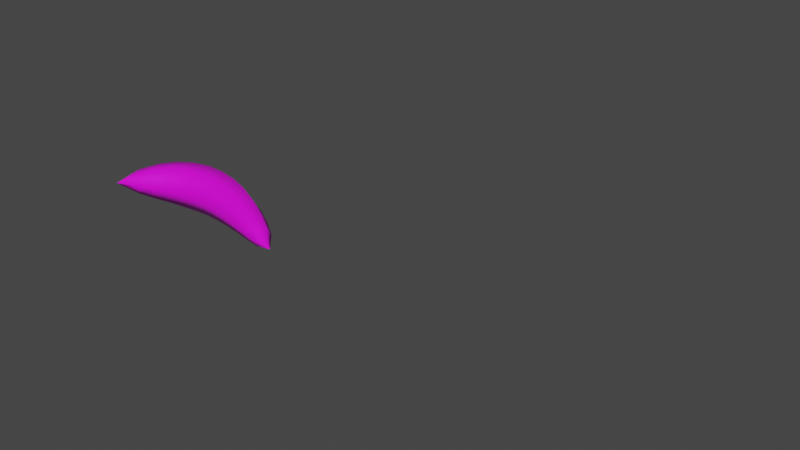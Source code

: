 # Source: Banana.blend  (saved by Blender 3.1.7; exported with 4.5.12 LTS)
import bpy
from mathutils import Matrix  # noqa: F401  (used for matrix-valued properties, if any)

bpy.ops.wm.read_factory_settings(use_empty=True)
scene = bpy.context.scene
scene.name = 'Scene'

# ---- images (referenced by path relative to the original .blend; pixels are not part of the script)
import os
ASSET_DIR = os.environ.get("B2B_ASSET_DIR", "")  # directory of the original .blend (textures are referenced by path, not embedded)
HERE = os.path.dirname(os.path.abspath(__file__))  # packed textures are extracted next to this script under _unpacked/

def load_image(name, relpath, width, height, colorspace="sRGB"):
    """Load a texture the original file referenced (path relative to the .blend, or extracted next to this script)."""
    p = next((c for c in (os.path.join(HERE, relpath), os.path.join(ASSET_DIR, relpath)) if relpath and os.path.exists(c)), "")
    if p:
        img = bpy.data.images.load(p, check_existing=True)
        img.name = name
    else:  # same state as the original file: an image datablock whose file is absent (Cycles renders it pink)
        img = bpy.data.images.new(name, width, height)
        img.source = "FILE"
        img.filepath = "//" + (relpath or name)
    img.colorspace_settings.name = colorspace
    return img
img_bananacolor = load_image('BananaColor', '', 1024, 1024, 'sRGB')

# ---- materials (node trees are filled in below, after node groups)
mat_material_001 = bpy.data.materials.new('Material.001')
mat_material_001.use_transparent_shadow = False

# ---- material node trees
mat_material_001.use_nodes = True; mat_material_001.node_tree.nodes.clear()
_N = mat_material_001.node_tree.nodes; _L = mat_material_001.node_tree.links
n0 = _N.new('ShaderNodeBsdfPrincipled'); n0.name = 'Principled BSDF'; n0.location = (10, 300)
n0.distribution = 'GGX'
n0.subsurface_method = 'RANDOM_WALK_SKIN'
n0.inputs[3].default_value = 1.45
n0.inputs[27].default_value = (0.0, 0.0, 0.0, 1.0)
n0.inputs[28].default_value = 1.0
n1 = _N.new('ShaderNodeOutputMaterial'); n1.name = 'Material Output'; n1.location = (300, 300)
n2 = _N.new('ShaderNodeTexImage'); n2.name = 'Image Texture'; n2.location = (-280, 270)
n2.image = img_bananacolor
_L.new(n0.outputs[0], n1.inputs[0])
_L.new(n2.outputs[0], n0.inputs[0])
n1.is_active_output = True

# ---- world
world_world = bpy.data.worlds.new('World'); scene.world = world_world
world_world.use_nodes = True; world_world.node_tree.nodes.clear()
_N = world_world.node_tree.nodes; _L = world_world.node_tree.links
n0 = _N.new('ShaderNodeOutputWorld'); n0.name = 'World Output'; n0.location = (300, 300)
n1 = _N.new('ShaderNodeBackground'); n1.name = 'Background'; n1.location = (10, 300)
n1.inputs[0].default_value = (0.05088, 0.05088, 0.05088, 1.0)
_L.new(n1.outputs[0], n0.inputs[0])
n0.is_active_output = True
world_world.color = (0.05088, 0.05088, 0.05088)
world_world.use_sun_shadow = False
world_world.sun_shadow_jitter_overblur = 0.0

# ---- meshes
me_beziercurve = bpy.data.meshes.new('BezierCurve')
me_beziercurve.from_pydata([(-1.0, 0.0, 0.0), (-1.0, 0.0, 0.0), (-1.0, 0.0, 0.0), (-1.0, 0.0, 0.0), (-1.0, 0.0, 0.0), (-1.0, 0.0, 0.0), (-0.9113, 0.1894, 0.09601), (-0.8326, 0.1113, 0.09601), (-0.7932, 0.07229, -2.539e-05), (-0.8326, 0.1113, -0.09606), (-0.9114, 0.1893, -0.09606), (-0.9508, 0.2284, -2.97e-05), (-0.7868, 0.3321, 0.1415), (-0.6909, 0.1998, 0.1415), (-0.6429, 0.1335, -8.629e-05), (-0.691, 0.1997, -0.1417), (-0.7869, 0.332, -0.1417), (-0.8349, 0.3983, -0.000114), (-0.6415, 0.436, 0.1665), (-0.5587, 0.2621, 0.1666), (-0.5174, 0.1751, -0.0001648), (-0.5589, 0.262, -0.1669), (-0.6417, 0.4358, -0.167), (-0.683, 0.5228, -0.0002409), (-0.4814, 0.5026, 0.18), (-0.4289, 0.3011, 0.1801), (-0.4027, 0.2002, -0.0002504), (-0.4291, 0.3009, -0.1807), (-0.4817, 0.5024, -0.1807), (-0.5079, 0.6033, -0.0003907), (-0.3116, 0.5325, 0.1836), (-0.2952, 0.3205, 0.1837), (-0.2872, 0.2144, -0.0003386), (-0.2955, 0.3203, -0.1845), (-0.3118, 0.5323, -0.1846), (-0.3199, 0.6384, -0.0005379), (-0.1362, 0.5296, 0.1805), (-0.1523, 0.3211, 0.1807), (-0.1605, 0.2167, -0.0004227), (-0.1525, 0.3209, -0.1816), (-0.1364, 0.5295, -0.1817), (-0.1282, 0.6338, -0.0006591), (0.043, 0.4986, 0.1726), (0.002859, 0.3026, 0.1727), (-0.01728, 0.2045, -0.0004901), (0.002717, 0.3024, -0.1738), (0.04286, 0.4984, -0.174), (0.06301, 0.5965, -0.0007369), (0.2259, 0.443, 0.1599), (0.1715, 0.2658, 0.16), (0.1442, 0.1771, -0.0005242), (0.1714, 0.2656, -0.1611), (0.2259, 0.4428, -0.1613), (0.2531, 0.5315, -0.0007579), (0.4131, 0.3649, 0.1402), (0.3543, 0.2132, 0.1403), (0.3249, 0.1372, -0.000508), (0.3543, 0.213, -0.1415), (0.4131, 0.3647, -0.1416), (0.4425, 0.4407, -0.0007091), (0.6055, 0.2672, 0.1142), (0.5514, 0.1462, 0.1143), (0.5244, 0.08568, -0.0004225), (0.5515, 0.1461, -0.1152), (0.6056, 0.267, -0.1153), (0.6326, 0.3276, -0.0005792), (0.8037, 0.1505, 0.07852), (0.7637, 0.06876, 0.07857), (0.7437, 0.0278, -0.0002519), (0.7638, 0.06861, -0.07912), (0.8038, 0.1504, -0.07917), (0.8238, 0.1913, -0.0003541), (1.0, 0.0, 0.0), (1.0, 0.0, 0.0), (1.0, 0.0, 0.0), (1.0, 0.0, 0.0), (1.0, 0.0, 0.0), (1.0, 0.0, 0.0)], [], [(0, 6, 11, 5), (1, 7, 6, 0), (2, 8, 7, 1), (3, 9, 8, 2), (4, 10, 9, 3), (5, 11, 10, 4), (6, 12, 17, 11), (7, 13, 12, 6), (8, 14, 13, 7), (9, 15, 14, 8), (10, 16, 15, 9), (11, 17, 16, 10), (12, 18, 23, 17), (13, 19, 18, 12), (14, 20, 19, 13), (15, 21, 20, 14), (16, 22, 21, 15), (17, 23, 22, 16), (18, 24, 29, 23), (19, 25, 24, 18), (20, 26, 25, 19), (21, 27, 26, 20), (22, 28, 27, 21), (23, 29, 28, 22), (24, 30, 35, 29), (25, 31, 30, 24), (26, 32, 31, 25), (27, 33, 32, 26), (28, 34, 33, 27), (29, 35, 34, 28), (30, 36, 41, 35), (31, 37, 36, 30), (32, 38, 37, 31), (33, 39, 38, 32), (34, 40, 39, 33), (35, 41, 40, 34), (36, 42, 47, 41), (37, 43, 42, 36), (38, 44, 43, 37), (39, 45, 44, 38), (40, 46, 45, 39), (41, 47, 46, 40), (42, 48, 53, 47), (43, 49, 48, 42), (44, 50, 49, 43), (45, 51, 50, 44), (46, 52, 51, 45), (47, 53, 52, 46), (48, 54, 59, 53), (49, 55, 54, 48), (50, 56, 55, 49), (51, 57, 56, 50), (52, 58, 57, 51), (53, 59, 58, 52), (54, 60, 65, 59), (55, 61, 60, 54), (56, 62, 61, 55), (57, 63, 62, 56), (58, 64, 63, 57), (59, 65, 64, 58), (60, 66, 71, 65), (61, 67, 66, 60), (62, 68, 67, 61), (63, 69, 68, 62), (64, 70, 69, 63), (65, 71, 70, 64), (66, 72, 77, 71), (67, 73, 72, 66), (68, 74, 73, 67), (69, 75, 74, 68), (70, 76, 75, 69), (71, 77, 76, 70)])
me_beziercurve.polygons.foreach_set('use_smooth', [True] * 72)
_uv = me_beziercurve.uv_layers.new(name='UVMap')
_uv.uv.foreach_set('vector', [0.0, 1.0, 0.08333, 1.0, 0.08333, 0.8333, 0.0, 0.8333, 0.0, 0.1667, 0.08333, 0.1667, 0.08333, 0.0, 0.0, 0.0, 0.0, 0.3333, 0.08333, 0.3333, 0.08333, 0.1667, 0.0, 0.1667, 0.0, 0.5, 0.08333, 0.5, 0.08333, 0.3333, 0.0, 0.3333, 0.0, 0.6667, 0.08333, 0.6667, 0.08333, 0.5, 0.0, 0.5, 0.0, 0.8333, 0.08333, 0.8333, 0.08333, 0.6667, 0.0, 0.6667, 0.08333, 1.0, 0.1667, 1.0, 0.1667, 0.8333, 0.08333, 0.8333, 0.08333, 0.1667, 0.1667, 0.1667, 0.1667, 0.0, 0.08333, 0.0, 0.08333, 0.3333, 0.1667, 0.3333, 0.1667, 0.1667, 0.08333, 0.1667, 0.08333, 0.5, 0.1667, 0.5, 0.1667, 0.3333, 0.08333, 0.3333, 0.08333, 0.6667, 0.1667, 0.6667, 0.1667, 0.5, 0.08333, 0.5, 0.08333, 0.8333, 0.1667, 0.8333, 0.1667, 0.6667, 0.08333, 0.6667, 0.1667, 1.0, 0.25, 1.0, 0.25, 0.8333, 0.1667, 0.8333, 0.1667, 0.1667, 0.25, 0.1667, 0.25, 0.0, 0.1667, 0.0, 0.1667, 0.3333, 0.25, 0.3333, 0.25, 0.1667, 0.1667, 0.1667, 0.1667, 0.5, 0.25, 0.5, 0.25, 0.3333, 0.1667, 0.3333, 0.1667, 0.6667, 0.25, 0.6667, 0.25, 0.5, 0.1667, 0.5, 0.1667, 0.8333, 0.25, 0.8333, 0.25, 0.6667, 0.1667, 0.6667, 0.25, 1.0, 0.3333, 1.0, 0.3333, 0.8333, 0.25, 0.8333, 0.25, 0.1667, 0.3333, 0.1667, 0.3333, 0.0, 0.25, 0.0, 0.25, 0.3333, 0.3333, 0.3333, 0.3333, 0.1667, 0.25, 0.1667, 0.25, 0.5, 0.3333, 0.5, 0.3333, 0.3333, 0.25, 0.3333, 0.25, 0.6667, 0.3333, 0.6667, 0.3333, 0.5, 0.25, 0.5, 0.25, 0.8333, 0.3333, 0.8333, 0.3333, 0.6667, 0.25, 0.6667, 0.3333, 1.0, 0.4167, 1.0, 0.4167, 0.8333, 0.3333, 0.8333, 0.3333, 0.1667, 0.4167, 0.1667, 0.4167, 0.0, 0.3333, 0.0, 0.3333, 0.3333, 0.4167, 0.3333, 0.4167, 0.1667, 0.3333, 0.1667, 0.3333, 0.5, 0.4167, 0.5, 0.4167, 0.3333, 0.3333, 0.3333, 0.3333, 0.6667, 0.4167, 0.6667, 0.4167, 0.5, 0.3333, 0.5, 0.3333, 0.8333, 0.4167, 0.8333, 0.4167, 0.6667, 0.3333, 0.6667, 0.4167, 1.0, 0.5, 1.0, 0.5, 0.8333, 0.4167, 0.8333, 0.4167, 0.1667, 0.5, 0.1667, 0.5, 0.0, 0.4167, 0.0, 0.4167, 0.3333, 0.5, 0.3333, 0.5, 0.1667, 0.4167, 0.1667, 0.4167, 0.5, 0.5, 0.5, 0.5, 0.3333, 0.4167, 0.3333, 0.4167, 0.6667, 0.5, 0.6667, 0.5, 0.5, 0.4167, 0.5, 0.4167, 0.8333, 0.5, 0.8333, 0.5, 0.6667, 0.4167, 0.6667, 0.5, 1.0, 0.5833, 1.0, 0.5833, 0.8333, 0.5, 0.8333, 0.5, 0.1667, 0.5833, 0.1667, 0.5833, 0.0, 0.5, 0.0, 0.5, 0.3333, 0.5833, 0.3333, 0.5833, 0.1667, 0.5, 0.1667, 0.5, 0.5, 0.5833, 0.5, 0.5833, 0.3333, 0.5, 0.3333, 0.5, 0.6667, 0.5833, 0.6667, 0.5833, 0.5, 0.5, 0.5, 0.5, 0.8333, 0.5833, 0.8333, 0.5833, 0.6667, 0.5, 0.6667, 0.5833, 1.0, 0.6667, 1.0, 0.6667, 0.8333, 0.5833, 0.8333, 0.5833, 0.1667, 0.6667, 0.1667, 0.6667, 0.0, 0.5833, 0.0, 0.5833, 0.3333, 0.6667, 0.3333, 0.6667, 0.1667, 0.5833, 0.1667, 0.5833, 0.5, 0.6667, 0.5, 0.6667, 0.3333, 0.5833, 0.3333, 0.5833, 0.6667, 0.6667, 0.6667, 0.6667, 0.5, 0.5833, 0.5, 0.5833, 0.8333, 0.6667, 0.8333, 0.6667, 0.6667, 0.5833, 0.6667, 0.6667, 1.0, 0.75, 1.0, 0.75, 0.8333, 0.6667, 0.8333, 0.6667, 0.1667, 0.75, 0.1667, 0.75, 0.0, 0.6667, 0.0, 0.6667, 0.3333, 0.75, 0.3333, 0.75, 0.1667, 0.6667, 0.1667, 0.6667, 0.5, 0.75, 0.5, 0.75, 0.3333, 0.6667, 0.3333, 0.6667, 0.6667, 0.75, 0.6667, 0.75, 0.5, 0.6667, 0.5, 0.6667, 0.8333, 0.75, 0.8333, 0.75, 0.6667, 0.6667, 0.6667, 0.75, 1.0, 0.8333, 1.0, 0.8333, 0.8333, 0.75, 0.8333, 0.75, 0.1667, 0.8333, 0.1667, 0.8333, 0.0, 0.75, 0.0, 0.75, 0.3333, 0.8333, 0.3333, 0.8333, 0.1667, 0.75, 0.1667, 0.75, 0.5, 0.8333, 0.5, 0.8333, 0.3333, 0.75, 0.3333, 0.75, 0.6667, 0.8333, 0.6667, 0.8333, 0.5, 0.75, 0.5, 0.75, 0.8333, 0.8333, 0.8333, 0.8333, 0.6667, 0.75, 0.6667, 0.8333, 1.0, 0.9167, 1.0, 0.9167, 0.8333, 0.8333, 0.8333, 0.8333, 0.1667, 0.9167, 0.1667, 0.9167, 0.0, 0.8333, 0.0, 0.8333, 0.3333, 0.9167, 0.3333, 0.9167, 0.1667, 0.8333, 0.1667, 0.8333, 0.5, 0.9167, 0.5, 0.9167, 0.3333, 0.8333, 0.3333, 0.8333, 0.6667, 0.9167, 0.6667, 0.9167, 0.5, 0.8333, 0.5, 0.8333, 0.8333, 0.9167, 0.8333, 0.9167, 0.6667, 0.8333, 0.6667, 0.9167, 1.0, 1.0, 1.0, 1.0, 0.8333, 0.9167, 0.8333, 0.9167, 0.1667, 1.0, 0.1667, 1.0, 0.0, 0.9167, 0.0, 0.9167, 0.3333, 1.0, 0.3333, 1.0, 0.1667, 0.9167, 0.1667, 0.9167, 0.5, 1.0, 0.5, 1.0, 0.3333, 0.9167, 0.3333, 0.9167, 0.6667, 1.0, 0.6667, 1.0, 0.5, 0.9167, 0.5, 0.9167, 0.8333, 1.0, 0.8333, 1.0, 0.6667, 0.9167, 0.6667])
me_beziercurve.materials.append(mat_material_001)
me_beziercurve.use_remesh_fix_poles = True
me_beziercurve.use_remesh_preserve_attributes = False
me_beziercurve.update()

# ---- curves / text
cu_beziercurve_002 = bpy.data.curves.new('BezierCurve.002', 'CURVE')
cu_beziercurve_002.dimensions = '3D'
_sp = cu_beziercurve_002.splines.new('BEZIER'); _sp.bezier_points.add(1)
_sp.bezier_points.foreach_set('co', [-1.0, 0.0, 0.0, 1.0, 0.0, 0.0])
_sp.bezier_points.foreach_set('handle_left', [-1.278, -0.65, 0.0, 0.9695, 0.2951, -0.001442])
_sp.bezier_points.foreach_set('handle_right', [-0.6994, 0.7022, 0.0, 1.083, -0.8012, 0.003916])
for _p, _l, _r in zip(_sp.bezier_points, ['ALIGNED', 'ALIGNED'], ['ALIGNED', 'ALIGNED']): _p.handle_left_type = _l; _p.handle_right_type = _r
_sp.order_u = 0
_sp.order_v = 0
cu_beziercurve_002.use_path = True
cu_beziercurve_002.bevel_resolution = 0
cu_beziercurve_002.fill_mode = 'FULL'

# ---- objects
ob_beziercurve = bpy.data.objects.new('BezierCurve', me_beziercurve)
ob_beziercurve_001 = bpy.data.objects.new('BezierCurve.001', cu_beziercurve_002)

# ---- transforms, parenting, visibility, modifiers, constraints
ob_beziercurve.location = (0.0, 0.0, 0.0)
ob_beziercurve_001.location = (2.073, 1.026, 0.0)

# ---- collection membership
scene.collection.objects.link(ob_beziercurve)
scene.collection.objects.link(ob_beziercurve_001)

# ---- scene / render settings (as saved in the file)
scene.frame_start = 1; scene.frame_end = 250; scene.frame_set(1)
scene.render.engine = 'BLENDER_EEVEE_NEXT'
scene.cycles.sampling_pattern = 'TABULATED_SOBOL'
scene.cycles.use_light_tree = False
scene.view_settings.view_transform = 'Filmic'
bpy.context.view_layer.update()

# ---- added for rendering (the .blend has no active camera and no usable light): camera, sun
cam_auto = bpy.data.cameras.new('AutoCamera')
cam_auto.lens = 50.0
cam_auto.sensor_width = 36.0
cam_auto.clip_end = 1000.0
ob_auto_camera = bpy.data.objects.new('AutoCamera', cam_auto)
scene.collection.objects.link(ob_auto_camera)
ob_auto_camera.location = (6.91818, -5.44539, 4.30548)
ob_auto_camera.rotation_euler = (1.09748, -7.21219e-08, 0.694738)
scene.camera = ob_auto_camera
light_auto_sun = bpy.data.lights.new('AutoSun', 'SUN')
light_auto_sun.energy = 3.0
light_auto_sun.angle = 0.0523599
ob_auto_sun = bpy.data.objects.new('AutoSun', light_auto_sun)
scene.collection.objects.link(ob_auto_sun)
ob_auto_sun.rotation_euler = (0.872665, 0.174533, 0.523599)
bpy.context.view_layer.update()
